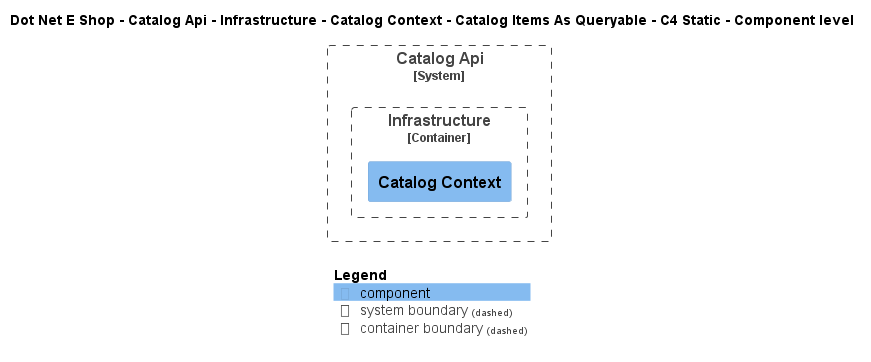

The diagram above was rendered by PlantUML. Its source (embedded in the PNG):
@startuml
!include ..\..\..\..\..\..\..\..\..\.c4s\C4_Component.puml

AddElementTag("c4interflow:lifecycle:new", $bgColor=green, $fontColor=#ffffff, $borderColor=green, $shadowing="False")
AddElementTag("c4interflow:lifecycle:changed", $bgColor=orange, $fontColor=#ffffff, $borderColor=orange, $shadowing="False")
AddElementTag("c4interflow:lifecycle:removed", $bgColor=red, $fontColor=#ffffff, $borderColor=red, $shadowing="False")

AddRelTag("c4interflow:lifecycle:new", $textColor=green, $lineColor=green)
AddRelTag("c4interflow:lifecycle:changed", $textColor=orange, $lineColor=orange)
AddRelTag("c4interflow:lifecycle:removed", $textColor=red, $lineColor=red)

SHOW_PERSON_PORTRAIT()
LAYOUT_TOP_DOWN()

skinparam linetype polyline

title Dot Net E Shop - Catalog Api - Infrastructure - Catalog Context - Catalog Items As Queryable - C4 Static - Component level


System_Boundary(DotNetEShop.SoftwareSystems.CatalogApi, "Catalog Api") {
    
Container_Boundary(DotNetEShop.SoftwareSystems.CatalogApi.Containers.Infrastructure, "Infrastructure") {
    Component(DotNetEShop.SoftwareSystems.CatalogApi.Containers.Infrastructure.Components.CatalogContext, "Catalog Context", "", "")
}
}



SHOW_LEGEND()
@enduml